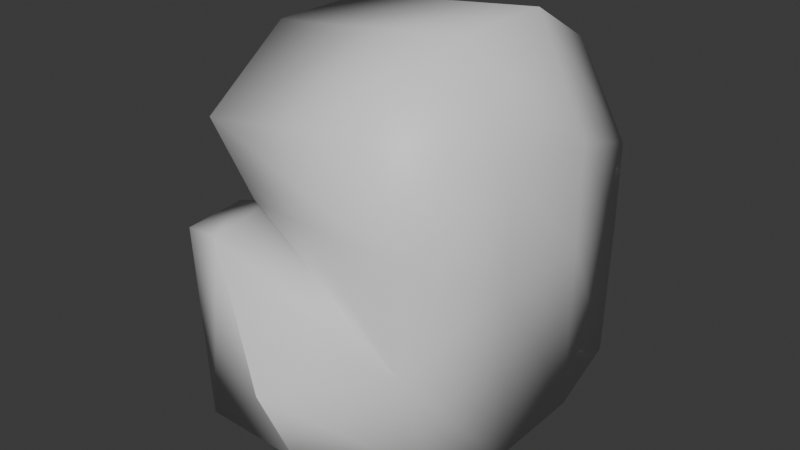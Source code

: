 # Source: boxing_glove.blend  (saved by Blender 4.4.30; exported with 4.5.12 LTS)
import bpy
from mathutils import Matrix  # noqa: F401  (used for matrix-valued properties, if any)

bpy.ops.wm.read_factory_settings(use_empty=True)
scene = bpy.context.scene
scene.name = 'Scene'

# ---- collections
col_collection = bpy.data.collections.new('Collection'); scene.collection.children.link(col_collection)

# ---- materials (node trees are filled in below, after node groups)
mat_material = bpy.data.materials.new('Material')
mat_material.alpha_threshold = 0.0
mat_material.roughness = 0.5
mat_material.line_color = (0.0, 0.0, 0.0, 1.0)

# ---- material node trees
mat_material.use_nodes = True; mat_material.node_tree.nodes.clear()
_N = mat_material.node_tree.nodes; _L = mat_material.node_tree.links
n0 = _N.new('ShaderNodeOutputMaterial'); n0.name = 'Material Output'; n0.location = (300, 300)
n1 = _N.new('ShaderNodeBsdfPrincipled'); n1.name = 'Principled BSDF'; n1.location = (10, 300)
n1.inputs[3].default_value = 1.45
_L.new(n1.outputs[0], n0.inputs[0])
n0.is_active_output = True

# ---- world
world_world = bpy.data.worlds.new('World'); scene.world = world_world
world_world.use_nodes = True; world_world.node_tree.nodes.clear()
_N = world_world.node_tree.nodes; _L = world_world.node_tree.links
n0 = _N.new('ShaderNodeOutputWorld'); n0.name = 'World Output'; n0.location = (300, 300)
n1 = _N.new('ShaderNodeBackground'); n1.name = 'Background'; n1.location = (10, 300)
n1.inputs[0].default_value = (0.05088, 0.05088, 0.05088, 1.0)
_L.new(n1.outputs[0], n0.inputs[0])
n0.is_active_output = True
world_world.color = (0.05088, 0.05088, 0.05088)
world_world.sun_shadow_jitter_overblur = 0.0

# ---- meshes
me_cube = bpy.data.meshes.new('Cube')
me_cube.from_pydata([(0.21, 1.015, 1.037), (0.6341, 0.81, -0.8625), (0.21, -0.9848, 1.037), (0.5867, -0.7363, -0.9568), (-0.7934, 0.9996, 0.8923), (-0.5259, 0.8721, -0.9963), (-0.7934, -1.0, 0.8923), (-0.5995, -0.5699, -0.8715), (-0.7799, 0.3328, -1.015), (-0.6732, -0.3333, -1.0), (0.3299, 0.3485, 1.386), (0.3299, -0.3181, 1.386), (-0.9133, -0.3338, 1.241), (-0.9133, 0.3329, 1.241), (0.6732, -0.3333, -1.0), (0.6732, 0.3333, -1.0), (0.5533, 1.0, -0.08), (-0.6262, -0.774, 0.3758), (0.5404, -1.09, -0.1087), (-0.66, 0.9995, -0.09523), (0.6732, 0.3333, 0.08045), (0.6732, -0.3333, 0.08045), (-0.6732, -0.3333, 0.08045), (-0.7799, 0.3328, 0.06522), (0.01887, -1.531, -0.2202), (0.04635, -1.321, -0.7234), (-0.6091, -1.288, -0.7456), (-0.5746, -1.215, 0.3397), (-0.9021, -0.6865, -0.181), (-0.8375, -0.7877, 0.3175), (-0.864, -1.077, -0.1462), (-0.8721, -1.139, 0.2718), (-0.6396, -0.8665, 0.41), (0.5533, 1.0, 0.46), (0.5468, -1.045, 0.4456), (-0.6066, 0.9997, 0.4524), (0.6732, 0.3333, 0.7146), (0.6732, -0.3333, 0.7146), (-0.6732, -0.3333, 0.7146), (-0.7265, 0.3331, 0.707)], [], [(11, 12, 6, 2), (34, 2, 6, 32), (39, 13, 4, 35), (9, 14, 3, 7), (37, 11, 2, 34), (35, 4, 0, 33), (33, 0, 10, 36), (36, 10, 11, 37), (5, 1, 15, 8), (8, 15, 14, 9), (32, 6, 12, 38), (38, 12, 13, 39), (0, 4, 13, 10), (10, 13, 12, 11), (9, 22, 23, 8), (7, 17, 22, 9), (15, 20, 21, 14), (1, 16, 20, 15), (5, 19, 16, 1), (14, 21, 18, 3), (8, 23, 19, 5), (3, 18, 24, 25), (25, 24, 27, 26), (26, 27, 31, 30), (18, 17, 27, 24), (7, 3, 25, 26), (29, 28, 30, 31), (17, 7, 28, 29), (27, 17, 29, 31), (7, 26, 30, 28), (22, 38, 39, 23), (17, 32, 38, 22), (20, 36, 37, 21), (16, 33, 36, 20), (19, 35, 33, 16), (21, 37, 34, 18), (23, 39, 35, 19), (18, 34, 32, 17)])
me_cube.polygons.foreach_set('use_smooth', [True] * 38)
_k = {(7, 17): 0.85914, (26, 27): 0.85914, (7, 26): 0.85914, (17, 27): 0.85914, (28, 29): 0.31803, (30, 31): 0.31803, (28, 30): 0.85914}
me_cube.attributes.new('crease_edge', 'FLOAT', 'EDGE').data.foreach_set('value', [_k.get((min(e.vertices), max(e.vertices)), 0.0) for e in me_cube.edges])
_uv = me_cube.uv_layers.new(name='UVMap')
_uv.uv.foreach_set('vector', [0.625, 0.6667, 0.875, 0.6667, 0.875, 0.75, 0.625, 0.75, 0.5575, 0.75, 0.625, 0.75, 0.625, 1.0, 0.5575, 1.0, 0.5575, 0.1667, 0.625, 0.1667, 0.625, 0.25, 0.5575, 0.25, 0.125, 0.6667, 0.375, 0.6667, 0.375, 0.75, 0.125, 0.75, 0.5575, 0.6667, 0.625, 0.6667, 0.625, 0.75, 0.5575, 0.75, 0.5575, 0.25, 0.625, 0.25, 0.625, 0.5, 0.5575, 0.5, 0.5575, 0.5, 0.625, 0.5, 0.625, 0.5833, 0.5575, 0.5833, 0.5575, 0.5833, 0.625, 0.5833, 0.625, 0.6667, 0.5575, 0.6667, 0.1678, 0.5, 0.375, 0.5, 0.375, 0.5833, 0.125, 0.5833, 0.125, 0.5833, 0.375, 0.5833, 0.375, 0.6667, 0.125, 0.6667, 0.5575, 0.0, 0.625, 0.0, 0.625, 0.08333, 0.5575, 0.08333, 0.5575, 0.08333, 0.625, 0.08333, 0.625, 0.1667, 0.5575, 0.1667, 0.625, 0.5, 0.875, 0.5, 0.875, 0.5833, 0.625, 0.5833, 0.625, 0.5833, 0.875, 0.5833, 0.875, 0.6667, 0.625, 0.6667, 0.375, 0.08333, 0.49, 0.08333, 0.49, 0.1667, 0.375, 0.1667, 0.375, 0.0, 0.49, 0.0, 0.49, 0.08333, 0.375, 0.08333, 0.375, 0.5833, 0.49, 0.5833, 0.49, 0.6667, 0.375, 0.6667, 0.375, 0.5, 0.49, 0.5, 0.49, 0.5833, 0.375, 0.5833, 0.375, 0.2928, 0.49, 0.25, 0.49, 0.5, 0.375, 0.5, 0.375, 0.6667, 0.49, 0.6667, 0.49, 0.75, 0.375, 0.75, 0.375, 0.1667, 0.49, 0.1667, 0.49, 0.25, 0.375, 0.2928, 0.375, 0.75, 0.49, 0.75, 0.49, 0.75, 0.375, 0.75, 0.375, 0.75, 0.49, 0.75, 0.49, 1.0, 0.375, 1.0, 0.375, 1.0, 0.49, 1.0, 0.49, 1.0, 0.375, 1.0, 0.49, 0.75, 0.49, 1.0, 0.49, 1.0, 0.49, 0.75, 0.125, 0.75, 0.375, 0.75, 0.375, 0.75, 0.125, 0.75, 0.49, 0.0, 0.375, 0.0, 0.375, 0.0, 0.49, 0.0, 0.49, 0.0, 0.375, 0.0, 0.375, 0.0, 0.49, 0.0, 0.49, 1.0, 0.49, 1.0, 0.49, 1.0, 0.49, 1.0, 0.125, 0.75, 0.125, 0.75, 0.125, 0.75, 0.125, 0.75, 0.49, 0.08333, 0.5575, 0.08333, 0.5575, 0.1667, 0.49, 0.1667, 0.49, 0.0, 0.5575, 0.0, 0.5575, 0.08333, 0.49, 0.08333, 0.49, 0.5833, 0.5575, 0.5833, 0.5575, 0.6667, 0.49, 0.6667, 0.49, 0.5, 0.5575, 0.5, 0.5575, 0.5833, 0.49, 0.5833, 0.49, 0.25, 0.5575, 0.25, 0.5575, 0.5, 0.49, 0.5, 0.49, 0.6667, 0.5575, 0.6667, 0.5575, 0.75, 0.49, 0.75, 0.49, 0.1667, 0.5575, 0.1667, 0.5575, 0.25, 0.49, 0.25, 0.49, 0.75, 0.5575, 0.75, 0.5575, 1.0, 0.49, 1.0])
me_cube.materials.append(mat_material)
me_cube.use_mirror_vertex_groups = False
me_cube.update()

# ---- objects
ob_cube = bpy.data.objects.new('Cube', me_cube)

# ---- transforms, parenting, visibility, modifiers, constraints
ob_cube.location = (0.0, 0.0, 0.0)
ob_cube.lock_rotations_4d = False
ob_cube.empty_display_type = 'ARROWS'
ob_cube.lineart.crease_threshold = 0.0

# ---- collection membership
col_collection.objects.link(ob_cube)

# ---- scene / render settings (as saved in the file)
scene.frame_start = 1; scene.frame_end = 250; scene.frame_set(1)
scene.render.engine = 'BLENDER_EEVEE_NEXT'
bpy.context.view_layer.update()

# ---- added for rendering (the .blend has no active camera and no usable light): camera, sun
cam_auto = bpy.data.cameras.new('AutoCamera')
cam_auto.lens = 50.0
cam_auto.sensor_width = 36.0
cam_auto.clip_end = 1000.0
ob_auto_camera = bpy.data.objects.new('AutoCamera', cam_auto)
scene.collection.objects.link(ob_auto_camera)
ob_auto_camera.location = (3.43491, -4.52362, 3.0293)
ob_auto_camera.rotation_euler = (1.09748, -7.21219e-08, 0.694738)
scene.camera = ob_auto_camera
light_auto_sun = bpy.data.lights.new('AutoSun', 'SUN')
light_auto_sun.energy = 3.0
light_auto_sun.angle = 0.0523599
ob_auto_sun = bpy.data.objects.new('AutoSun', light_auto_sun)
scene.collection.objects.link(ob_auto_sun)
ob_auto_sun.rotation_euler = (0.872665, 0.174533, 0.523599)
bpy.context.view_layer.update()
